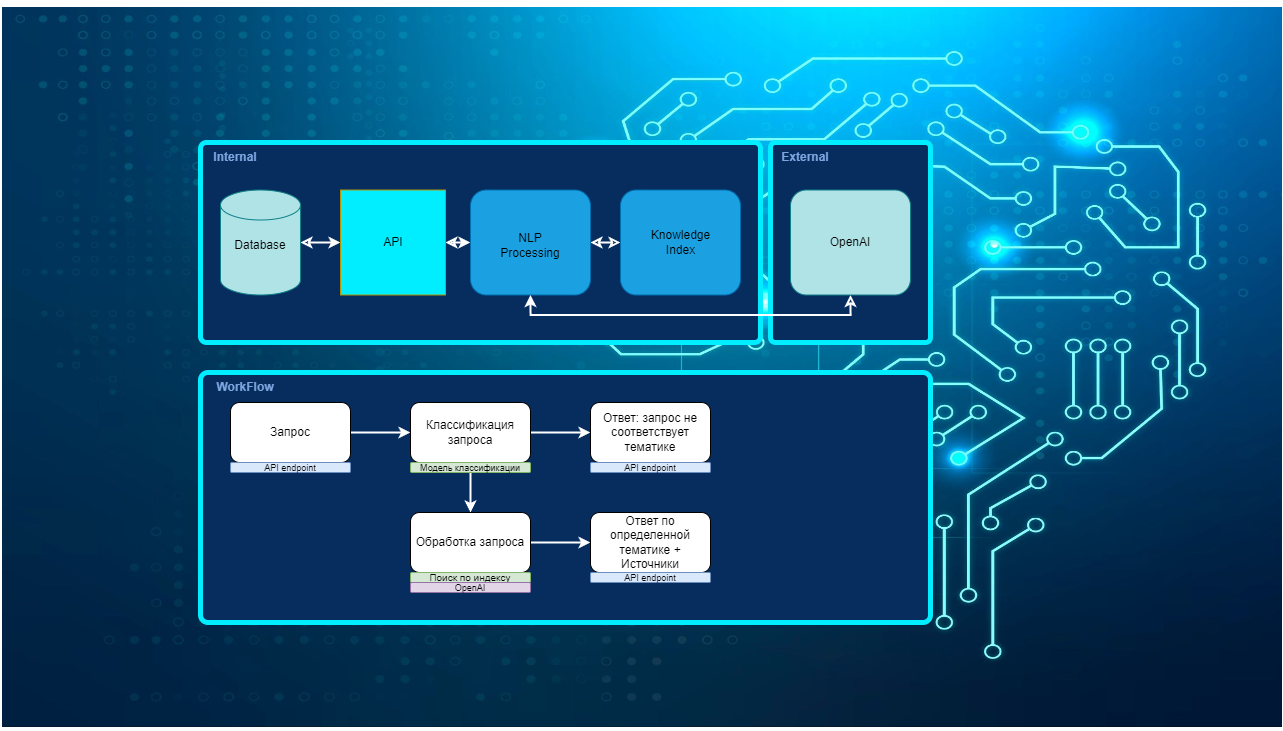

The diagram above was exported from draw.io. Its source (the exported page's mxGraphModel, read from the mxfile embedded in the PNG):
<mxGraphModel dx="1813" dy="1060" grid="1" gridSize="10" guides="1" tooltips="1" connect="1" arrows="1" fold="1" page="1" pageScale="1" pageWidth="200" pageHeight="400" math="0" shadow="0">
  <root>
    <mxCell id="0" />
    <mxCell id="1" parent="0" />
    <mxCell id="9J6ibL6fPv3-0bnSPbTS-24" value="&lt;b id=&quot;docs-internal-guid-0ecb22dd-7fff-97ca-4c11-1268230c8885&quot; style=&quot;font-weight:normal;&quot;&gt;&lt;img src=&quot;https://lh3.googleusercontent.com/Lp9Up-M6A28P05msIYF4H5sKU8Ke8tXZiKFUM7Q1407aMa1iqWCCuXTrll13M6hScay7j7lTztKwbmSHrjMutI1KUWz1gTtAyAC_vf15lHXN0MvnzIBGyskqs9-YvOPUgiXmFGQubvUUm4Y=s2048&quot; height=&quot;720px;&quot; width=&quot;1280px;&quot;&gt;&lt;/b&gt;" style="text;whiteSpace=wrap;html=1;" vertex="1" parent="1">
      <mxGeometry x="-590" y="-112" width="1240" height="682" as="geometry" />
    </mxCell>
    <mxCell id="ecaBCA6NAqC1K1okoQ1H-8" value="" style="rounded=1;whiteSpace=wrap;html=1;arcSize=3;fillColor=#072D5F;strokeWidth=5;strokeColor=#00EEFF;" vertex="1" parent="1">
      <mxGeometry x="180" y="30" width="160" height="200" as="geometry" />
    </mxCell>
    <mxCell id="ecaBCA6NAqC1K1okoQ1H-1" value="" style="rounded=1;whiteSpace=wrap;html=1;arcSize=3;fillColor=#072D5F;strokeWidth=5;strokeColor=#00EEFF;" vertex="1" parent="1">
      <mxGeometry x="-390" y="30" width="560" height="200" as="geometry" />
    </mxCell>
    <mxCell id="ecaBCA6NAqC1K1okoQ1H-2" style="edgeStyle=orthogonalEdgeStyle;rounded=0;orthogonalLoop=1;jettySize=auto;html=1;exitX=1;exitY=0.5;exitDx=0;exitDy=0;exitPerimeter=0;startArrow=classic;startFill=0;strokeWidth=2;strokeColor=#FFFFFF;" edge="1" parent="1" source="ecaBCA6NAqC1K1okoQ1H-3" target="ecaBCA6NAqC1K1okoQ1H-4">
      <mxGeometry relative="1" as="geometry" />
    </mxCell>
    <mxCell id="ecaBCA6NAqC1K1okoQ1H-3" value="" style="shape=cylinder3;whiteSpace=wrap;html=1;boundedLbl=1;backgroundOutline=1;size=15;fillColor=#b0e3e6;strokeColor=#0e8088;" vertex="1" parent="1">
      <mxGeometry x="-370" y="77.5" width="80" height="105" as="geometry" />
    </mxCell>
    <mxCell id="MUN7-WGw32o0jlVEhCqV-4" style="edgeStyle=orthogonalEdgeStyle;rounded=0;orthogonalLoop=1;jettySize=auto;html=1;startArrow=classic;startFill=0;strokeWidth=2;strokeColor=#FFFFFF;" edge="1" parent="1" source="ecaBCA6NAqC1K1okoQ1H-4" target="ecaBCA6NAqC1K1okoQ1H-10">
      <mxGeometry relative="1" as="geometry" />
    </mxCell>
    <mxCell id="ecaBCA6NAqC1K1okoQ1H-4" value="" style="whiteSpace=wrap;html=1;aspect=fixed;fillColor=#00EEFF;strokeColor=#B09500;fontColor=#000000;" vertex="1" parent="1">
      <mxGeometry x="-250" y="77.5" width="105" height="105" as="geometry" />
    </mxCell>
    <mxCell id="ecaBCA6NAqC1K1okoQ1H-5" value="Database" style="text;html=1;strokeColor=none;fillColor=none;align=center;verticalAlign=middle;whiteSpace=wrap;rounded=0;" vertex="1" parent="1">
      <mxGeometry x="-360" y="117.5" width="60" height="30" as="geometry" />
    </mxCell>
    <mxCell id="ecaBCA6NAqC1K1okoQ1H-6" value="API" style="text;html=1;strokeColor=none;fillColor=none;align=center;verticalAlign=middle;whiteSpace=wrap;rounded=0;" vertex="1" parent="1">
      <mxGeometry x="-227.5" y="115" width="60" height="30" as="geometry" />
    </mxCell>
    <mxCell id="ecaBCA6NAqC1K1okoQ1H-7" value="Internal" style="text;html=1;strokeColor=none;fillColor=none;align=center;verticalAlign=middle;whiteSpace=wrap;rounded=0;fontColor=#7EA6E0;fontStyle=1" vertex="1" parent="1">
      <mxGeometry x="-410" y="30" width="110" height="30" as="geometry" />
    </mxCell>
    <mxCell id="ecaBCA6NAqC1K1okoQ1H-9" value="External" style="text;html=1;strokeColor=none;fillColor=none;align=center;verticalAlign=middle;whiteSpace=wrap;rounded=0;fontColor=#7EA6E0;fontStyle=1" vertex="1" parent="1">
      <mxGeometry x="190" y="30" width="50" height="30" as="geometry" />
    </mxCell>
    <mxCell id="MUN7-WGw32o0jlVEhCqV-2" style="edgeStyle=orthogonalEdgeStyle;rounded=0;orthogonalLoop=1;jettySize=auto;html=1;startArrow=classic;startFill=0;endArrow=classic;endFill=0;strokeWidth=2;strokeColor=#FFFFFF;" edge="1" parent="1" source="ecaBCA6NAqC1K1okoQ1H-10" target="ecaBCA6NAqC1K1okoQ1H-11">
      <mxGeometry relative="1" as="geometry" />
    </mxCell>
    <mxCell id="ecaBCA6NAqC1K1okoQ1H-10" value="" style="rounded=1;whiteSpace=wrap;html=1;fillColor=#1ba1e2;strokeColor=#006EAF;fontColor=#ffffff;" vertex="1" parent="1">
      <mxGeometry x="-120" y="77.5" width="120" height="105" as="geometry" />
    </mxCell>
    <mxCell id="MUN7-WGw32o0jlVEhCqV-3" style="edgeStyle=orthogonalEdgeStyle;rounded=0;orthogonalLoop=1;jettySize=auto;html=1;exitX=0.5;exitY=1;exitDx=0;exitDy=0;entryX=0.5;entryY=1;entryDx=0;entryDy=0;startArrow=classic;startFill=0;strokeWidth=2;strokeColor=#FFFFFF;" edge="1" parent="1" source="9J6ibL6fPv3-0bnSPbTS-20" target="ecaBCA6NAqC1K1okoQ1H-10">
      <mxGeometry relative="1" as="geometry" />
    </mxCell>
    <mxCell id="ecaBCA6NAqC1K1okoQ1H-11" value="" style="rounded=1;whiteSpace=wrap;html=1;fillColor=#1ba1e2;strokeColor=#006EAF;fontColor=#ffffff;" vertex="1" parent="1">
      <mxGeometry x="30" y="77.5" width="120" height="105" as="geometry" />
    </mxCell>
    <mxCell id="ecaBCA6NAqC1K1okoQ1H-12" value="NLP Processing" style="text;html=1;strokeColor=none;fillColor=none;align=center;verticalAlign=middle;whiteSpace=wrap;rounded=0;" vertex="1" parent="1">
      <mxGeometry x="-95" y="117.5" width="70" height="30" as="geometry" />
    </mxCell>
    <mxCell id="ecaBCA6NAqC1K1okoQ1H-13" value="Knowledge Index" style="text;html=1;strokeColor=none;fillColor=none;align=center;verticalAlign=middle;whiteSpace=wrap;rounded=0;" vertex="1" parent="1">
      <mxGeometry x="47.5" y="115" width="85" height="30" as="geometry" />
    </mxCell>
    <mxCell id="9J6ibL6fPv3-0bnSPbTS-2" value="" style="rounded=1;whiteSpace=wrap;html=1;arcSize=3;fillColor=#072D5F;strokeWidth=5;strokeColor=#00EEFF;" vertex="1" parent="1">
      <mxGeometry x="-390" y="260" width="730" height="250" as="geometry" />
    </mxCell>
    <mxCell id="9J6ibL6fPv3-0bnSPbTS-10" style="edgeStyle=orthogonalEdgeStyle;rounded=0;orthogonalLoop=1;jettySize=auto;html=1;strokeWidth=2;strokeColor=#FFFFFF;" edge="1" parent="1" source="9J6ibL6fPv3-0bnSPbTS-3" target="9J6ibL6fPv3-0bnSPbTS-6">
      <mxGeometry relative="1" as="geometry" />
    </mxCell>
    <mxCell id="9J6ibL6fPv3-0bnSPbTS-3" value="Запрос" style="rounded=1;whiteSpace=wrap;html=1;" vertex="1" parent="1">
      <mxGeometry x="-360" y="290" width="120" height="60" as="geometry" />
    </mxCell>
    <mxCell id="9J6ibL6fPv3-0bnSPbTS-11" style="edgeStyle=orthogonalEdgeStyle;rounded=0;orthogonalLoop=1;jettySize=auto;html=1;exitX=0.5;exitY=1;exitDx=0;exitDy=0;strokeWidth=2;strokeColor=#FFFFFF;" edge="1" parent="1" source="9J6ibL6fPv3-0bnSPbTS-6" target="9J6ibL6fPv3-0bnSPbTS-7">
      <mxGeometry relative="1" as="geometry" />
    </mxCell>
    <mxCell id="9J6ibL6fPv3-0bnSPbTS-12" style="edgeStyle=orthogonalEdgeStyle;rounded=0;orthogonalLoop=1;jettySize=auto;html=1;exitX=1;exitY=0.5;exitDx=0;exitDy=0;strokeWidth=2;strokeColor=#FFFFFF;" edge="1" parent="1" source="9J6ibL6fPv3-0bnSPbTS-6" target="9J6ibL6fPv3-0bnSPbTS-8">
      <mxGeometry relative="1" as="geometry" />
    </mxCell>
    <mxCell id="9J6ibL6fPv3-0bnSPbTS-6" value="Классификация запроса" style="rounded=1;whiteSpace=wrap;html=1;" vertex="1" parent="1">
      <mxGeometry x="-180" y="290" width="120" height="60" as="geometry" />
    </mxCell>
    <mxCell id="9J6ibL6fPv3-0bnSPbTS-13" style="edgeStyle=orthogonalEdgeStyle;rounded=0;orthogonalLoop=1;jettySize=auto;html=1;exitX=1;exitY=0.5;exitDx=0;exitDy=0;strokeWidth=2;strokeColor=#FFFFFF;" edge="1" parent="1" source="9J6ibL6fPv3-0bnSPbTS-7" target="9J6ibL6fPv3-0bnSPbTS-9">
      <mxGeometry relative="1" as="geometry" />
    </mxCell>
    <mxCell id="9J6ibL6fPv3-0bnSPbTS-7" value="Обработка запроса" style="rounded=1;whiteSpace=wrap;html=1;" vertex="1" parent="1">
      <mxGeometry x="-180" y="400" width="120" height="60" as="geometry" />
    </mxCell>
    <mxCell id="9J6ibL6fPv3-0bnSPbTS-8" value="Ответ: запрос не соответствует тематике" style="rounded=1;whiteSpace=wrap;html=1;" vertex="1" parent="1">
      <mxGeometry y="290" width="120" height="60" as="geometry" />
    </mxCell>
    <mxCell id="9J6ibL6fPv3-0bnSPbTS-9" value="Ответ по определенной тематике + Источники" style="rounded=1;whiteSpace=wrap;html=1;" vertex="1" parent="1">
      <mxGeometry y="400" width="120" height="60" as="geometry" />
    </mxCell>
    <mxCell id="9J6ibL6fPv3-0bnSPbTS-14" value="&lt;font style=&quot;font-size: 9px;&quot;&gt;Модель классификации&lt;/font&gt;" style="rounded=1;whiteSpace=wrap;html=1;fillColor=#d5e8d4;strokeColor=#82b366;" vertex="1" parent="1">
      <mxGeometry x="-180" y="350" width="120" height="10" as="geometry" />
    </mxCell>
    <mxCell id="9J6ibL6fPv3-0bnSPbTS-15" value="&lt;font style=&quot;font-size: 10px;&quot;&gt;Поиск по индексу&lt;/font&gt;" style="rounded=1;whiteSpace=wrap;html=1;fillColor=#d5e8d4;strokeColor=#82b366;fontSize=11;" vertex="1" parent="1">
      <mxGeometry x="-180" y="460" width="120" height="10" as="geometry" />
    </mxCell>
    <mxCell id="9J6ibL6fPv3-0bnSPbTS-16" value="&lt;font style=&quot;font-size: 9px;&quot;&gt;OpenAI&lt;/font&gt;" style="rounded=1;whiteSpace=wrap;html=1;fillColor=#e1d5e7;strokeColor=#9673a6;" vertex="1" parent="1">
      <mxGeometry x="-180" y="470" width="120" height="10" as="geometry" />
    </mxCell>
    <mxCell id="9J6ibL6fPv3-0bnSPbTS-17" value="&lt;font style=&quot;font-size: 9px;&quot;&gt;API endpoint&lt;/font&gt;" style="rounded=1;whiteSpace=wrap;html=1;fillColor=#dae8fc;strokeColor=#6c8ebf;" vertex="1" parent="1">
      <mxGeometry x="-360" y="350" width="120" height="10" as="geometry" />
    </mxCell>
    <mxCell id="9J6ibL6fPv3-0bnSPbTS-18" value="&lt;font style=&quot;font-size: 9px;&quot;&gt;API endpoint&lt;/font&gt;" style="rounded=1;whiteSpace=wrap;html=1;fillColor=#dae8fc;strokeColor=#6c8ebf;" vertex="1" parent="1">
      <mxGeometry y="350" width="120" height="10" as="geometry" />
    </mxCell>
    <mxCell id="9J6ibL6fPv3-0bnSPbTS-19" value="&lt;font style=&quot;font-size: 9px;&quot;&gt;API endpoint&lt;/font&gt;" style="rounded=1;whiteSpace=wrap;html=1;fillColor=#dae8fc;strokeColor=#6c8ebf;" vertex="1" parent="1">
      <mxGeometry y="460" width="120" height="10" as="geometry" />
    </mxCell>
    <mxCell id="9J6ibL6fPv3-0bnSPbTS-20" value="OpenAI" style="rounded=1;whiteSpace=wrap;html=1;fillColor=#b0e3e6;strokeColor=#0e8088;" vertex="1" parent="1">
      <mxGeometry x="200" y="77.5" width="120" height="105" as="geometry" />
    </mxCell>
    <mxCell id="9J6ibL6fPv3-0bnSPbTS-23" value="WorkFlow" style="text;html=1;strokeColor=none;fillColor=none;align=center;verticalAlign=middle;whiteSpace=wrap;rounded=0;fontColor=#7EA6E0;fontStyle=1" vertex="1" parent="1">
      <mxGeometry x="-400" y="260" width="110" height="30" as="geometry" />
    </mxCell>
  </root>
</mxGraphModel>